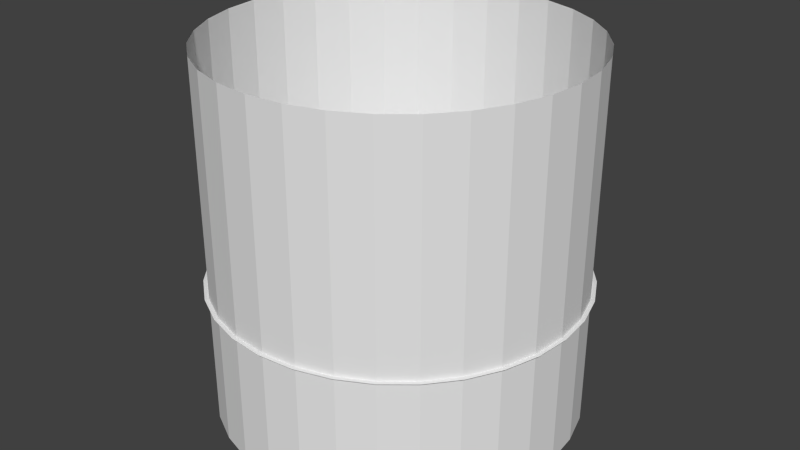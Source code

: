 # Source: Level2.blend  (saved by Blender 2.76.0; exported with 4.5.12 LTS)
import bpy
from mathutils import Matrix  # noqa: F401  (used for matrix-valued properties, if any)

bpy.ops.wm.read_factory_settings(use_empty=True)
scene = bpy.context.scene
scene.name = 'Scene'

# ---- collections
col_collection_1 = bpy.data.collections.new('Collection 1'); scene.collection.children.link(col_collection_1)

# ---- world
world_world = bpy.data.worlds.new('World'); scene.world = world_world
world_world.color = (0.05088, 0.05088, 0.05088)
world_world.use_sun_shadow = False
world_world.sun_shadow_jitter_overblur = 0.0
world_world.cycles.sampling_method = 'MANUAL'
world_world.cycles.sample_map_resolution = 256

# ---- meshes
me_cylinder_001 = bpy.data.meshes.new('Cylinder.001')
me_cylinder_001.from_pydata([(0.0, 1.0, -1.0), (-5.284e-09, 1.124, 1.0), (0.1951, 0.9808, -1.0), (0.2193, 1.102, 1.0), (0.3827, 0.9239, -1.0), (0.4302, 1.038, 1.0), (0.5556, 0.8315, -1.0), (0.6245, 0.9346, 1.0), (0.7071, 0.7071, -1.0), (0.7948, 0.7948, 1.0), (0.8315, 0.5556, -1.0), (0.9346, 0.6245, 1.0), (0.9239, 0.3827, -1.0), (1.038, 0.4302, 1.0), (0.9808, 0.1951, -1.0), (1.102, 0.2193, 1.0), (1.0, 7.55e-08, -1.0), (1.124, 4.6e-08, 1.0), (0.9808, -0.1951, -1.0), (1.102, -0.2193, 1.0), (0.9239, -0.3827, -1.0), (1.038, -0.4302, 1.0), (0.8315, -0.5556, -1.0), (0.9346, -0.6245, 1.0), (0.7071, -0.7071, -1.0), (0.7948, -0.7948, 1.0), (0.5556, -0.8315, -1.0), (0.6245, -0.9346, 1.0), (0.3827, -0.9239, -1.0), (0.4302, -1.038, 1.0), (0.1951, -0.9808, -1.0), (0.2193, -1.102, 1.0), (-3.258e-07, -1.0, -1.0), (-3.715e-07, -1.124, 1.0), (-0.1951, -0.9808, -1.0), (-0.2193, -1.102, 1.0), (-0.3827, -0.9239, -1.0), (-0.4302, -1.038, 1.0), (-0.5556, -0.8315, -1.0), (-0.6245, -0.9346, 1.0), (-0.7071, -0.7071, -1.0), (-0.7948, -0.7948, 1.0), (-0.8315, -0.5556, -1.0), (-0.9346, -0.6245, 1.0), (-0.9239, -0.3827, -1.0), (-1.038, -0.4302, 1.0), (-0.9808, -0.1951, -1.0), (-1.102, -0.2193, 1.0), (-1.0, 9.656e-07, -1.0), (-1.124, 1.047e-06, 1.0), (-0.9808, 0.1951, -1.0), (-1.102, 0.2193, 1.0), (-0.9239, 0.3827, -1.0), (-1.038, 0.4302, 1.0), (-0.8315, 0.5556, -1.0), (-0.9346, 0.6245, 1.0), (-0.7071, 0.7071, -1.0), (-0.7948, 0.7948, 1.0), (-0.5556, 0.8315, -1.0), (-0.6245, 0.9346, 1.0), (-0.3827, 0.9239, -1.0), (-0.4302, 1.038, 1.0), (-0.1951, 0.9808, -1.0), (-0.2193, 1.102, 1.0)], [], [(0, 1, 3, 2), (2, 3, 5, 4), (4, 5, 7, 6), (6, 7, 9, 8), (8, 9, 11, 10), (10, 11, 13, 12), (12, 13, 15, 14), (14, 15, 17, 16), (16, 17, 19, 18), (18, 19, 21, 20), (20, 21, 23, 22), (22, 23, 25, 24), (24, 25, 27, 26), (26, 27, 29, 28), (28, 29, 31, 30), (30, 31, 33, 32), (32, 33, 35, 34), (34, 35, 37, 36), (36, 37, 39, 38), (38, 39, 41, 40), (40, 41, 43, 42), (42, 43, 45, 44), (44, 45, 47, 46), (46, 47, 49, 48), (48, 49, 51, 50), (50, 51, 53, 52), (52, 53, 55, 54), (54, 55, 57, 56), (56, 57, 59, 58), (58, 59, 61, 60), (3, 1, 63, 61, 59, 57, 55, 53, 51, 49, 47, 45, 43, 41, 39, 37, 35, 33, 31, 29, 27, 25, 23, 21, 19, 17, 15, 13, 11, 9, 7, 5), (62, 63, 1, 0), (60, 61, 63, 62), (0, 2, 4, 6, 8, 10, 12, 14, 16, 18, 20, 22, 24, 26, 28, 30, 32, 34, 36, 38, 40, 42, 44, 46, 48, 50, 52, 54, 56, 58, 60, 62)])
me_cylinder_001.use_remesh_preserve_volume = False
me_cylinder_001.use_remesh_preserve_attributes = False
me_cylinder_001.use_mirror_vertex_groups = False
me_cylinder_001.update()
me_circle = bpy.data.meshes.new('Circle')
me_circle.from_pydata([(0.0, 1.0, 0.0), (-0.1951, 0.9808, 0.0), (-0.3827, 0.9239, 0.0), (-0.5556, 0.8315, 0.0), (-0.7071, 0.7071, 0.0), (-0.8315, 0.5556, 0.0), (-0.9239, 0.3827, 0.0), (-0.9808, 0.1951, 0.0), (-1.0, 7.55e-08, 0.0), (-0.9808, -0.1951, 0.0), (-0.9239, -0.3827, 0.0), (-0.8315, -0.5556, 0.0), (-0.7071, -0.7071, 0.0), (-0.5556, -0.8315, 0.0), (-0.3827, -0.9239, 0.0), (-0.1951, -0.9808, 0.0), (3.258e-07, -1.0, 0.0), (0.1951, -0.9808, 0.0), (0.3827, -0.9239, 0.0), (0.5556, -0.8315, 0.0), (0.7071, -0.7071, 0.0), (0.8315, -0.5556, 0.0), (0.9239, -0.3827, 0.0), (0.9808, -0.1951, 0.0), (1.0, 9.656e-07, 0.0), (0.9808, 0.1951, 0.0), (0.9239, 0.3827, 0.0), (0.8315, 0.5556, 0.0), (0.7071, 0.7071, 0.0), (0.5556, 0.8315, 0.0), (0.3827, 0.9239, 0.0), (0.1951, 0.9808, 0.0)], [], [(1, 2, 3, 4, 5, 6, 7, 8, 9, 10, 11, 12, 13, 14, 15, 16, 17, 18, 19, 20, 21, 22, 23, 24, 25, 26, 27, 28, 29, 30, 31, 0)])
me_circle.use_remesh_preserve_volume = False
me_circle.use_remesh_preserve_attributes = False
me_circle.use_mirror_vertex_groups = False
me_circle.update()
me_cylinder = bpy.data.meshes.new('Cylinder')
me_cylinder.from_pydata([(0.0, 1.0, -1.0), (0.0, 1.0, 1.0), (0.1951, 0.9808, -1.0), (0.1951, 0.9808, 1.0), (0.3827, 0.9239, -1.0), (0.3827, 0.9239, 1.0), (0.5556, 0.8315, -1.0), (0.5556, 0.8315, 1.0), (0.7071, 0.7071, -1.0), (0.7071, 0.7071, 1.0), (0.8315, 0.5556, -1.0), (0.8315, 0.5556, 1.0), (0.9239, 0.3827, -1.0), (0.9239, 0.3827, 1.0), (0.9808, 0.1951, -1.0), (0.9808, 0.1951, 1.0), (1.0, 7.55e-08, -1.0), (1.0, 7.55e-08, 1.0), (0.9808, -0.1951, -1.0), (0.9808, -0.1951, 1.0), (0.9239, -0.3827, -1.0), (0.9239, -0.3827, 1.0), (0.8315, -0.5556, -1.0), (0.8315, -0.5556, 1.0), (0.7071, -0.7071, -1.0), (0.7071, -0.7071, 1.0), (0.5556, -0.8315, -1.0), (0.5556, -0.8315, 1.0), (0.3827, -0.9239, -1.0), (0.3827, -0.9239, 1.0), (0.1951, -0.9808, -1.0), (0.1951, -0.9808, 1.0), (-3.258e-07, -1.0, -1.0), (-3.258e-07, -1.0, 1.0), (-0.1951, -0.9808, -1.0), (-0.1951, -0.9808, 1.0), (-0.3827, -0.9239, -1.0), (-0.3827, -0.9239, 1.0), (-0.5556, -0.8315, -1.0), (-0.5556, -0.8315, 1.0), (-0.7071, -0.7071, -1.0), (-0.7071, -0.7071, 1.0), (-0.8315, -0.5556, -1.0), (-0.8315, -0.5556, 1.0), (-0.9239, -0.3827, -1.0), (-0.9239, -0.3827, 1.0), (-0.9808, -0.1951, -1.0), (-0.9808, -0.1951, 1.0), (-1.0, 9.656e-07, -1.0), (-1.0, 9.656e-07, 1.0), (-0.9808, 0.1951, -1.0), (-0.9808, 0.1951, 1.0), (-0.9239, 0.3827, -1.0), (-0.9239, 0.3827, 1.0), (-0.8315, 0.5556, -1.0), (-0.8315, 0.5556, 1.0), (-0.7071, 0.7071, -1.0), (-0.7071, 0.7071, 1.0), (-0.5556, 0.8315, -1.0), (-0.5556, 0.8315, 1.0), (-0.3827, 0.9239, -1.0), (-0.3827, 0.9239, 1.0), (-0.1951, 0.9808, -1.0), (-0.1951, 0.9808, 1.0)], [], [(0, 2, 3, 1), (2, 4, 5, 3), (4, 6, 7, 5), (6, 8, 9, 7), (8, 10, 11, 9), (10, 12, 13, 11), (12, 14, 15, 13), (14, 16, 17, 15), (16, 18, 19, 17), (18, 20, 21, 19), (20, 22, 23, 21), (22, 24, 25, 23), (24, 26, 27, 25), (26, 28, 29, 27), (28, 30, 31, 29), (30, 32, 33, 31), (32, 34, 35, 33), (34, 36, 37, 35), (36, 38, 39, 37), (38, 40, 41, 39), (40, 42, 43, 41), (42, 44, 45, 43), (44, 46, 47, 45), (46, 48, 49, 47), (48, 50, 51, 49), (50, 52, 53, 51), (52, 54, 55, 53), (54, 56, 57, 55), (56, 58, 59, 57), (58, 60, 61, 59), (62, 0, 1, 63), (60, 62, 63, 61), (0, 62, 60, 58, 56, 54, 52, 50, 48, 46, 44, 42, 40, 38, 36, 34, 32, 30, 28, 26, 24, 22, 20, 18, 16, 14, 12, 10, 8, 6, 4, 2)])
me_cylinder.use_remesh_preserve_volume = False
me_cylinder.use_remesh_preserve_attributes = False
me_cylinder.use_mirror_vertex_groups = False
me_cylinder.update()

# ---- objects
ob_cylinder = bpy.data.objects.new('Cylinder', me_cylinder_001)
ob_floor = bpy.data.objects.new('Floor', me_circle)
ob_container = bpy.data.objects.new('Container', me_cylinder)

# ---- transforms, parenting, visibility, modifiers, constraints
ob_cylinder.location = (0.0, 0.0, 2.836)
ob_cylinder.scale = (2.82, 2.82, 2.82)
ob_cylinder.lineart.crease_threshold = 0.0
ob_floor.location = (0.0, 0.0, 0.0)
ob_floor.scale = (12.34, 12.34, 1.234)
ob_floor.lineart.crease_threshold = 0.0
ob_container.location = (0.0, 0.0, 3.311)
ob_container.scale = (12.06, 12.06, 12.06)
ob_container.lineart.crease_threshold = 0.0

# ---- collection membership
col_collection_1.objects.link(ob_cylinder)
col_collection_1.objects.link(ob_floor)
col_collection_1.objects.link(ob_container)

# ---- scene / render settings (as saved in the file)
scene.frame_start = 1; scene.frame_end = 250; scene.frame_set(1)
scene.render.engine = 'BLENDER_EEVEE_NEXT'
scene.render.resolution_percentage = 50
scene.render.dither_intensity = 0.0
scene.cycles.use_denoising = False
scene.cycles.samples = 10
scene.cycles.sampling_pattern = 'TABULATED_SOBOL'
scene.cycles.light_sampling_threshold = 0.0
scene.cycles.use_adaptive_sampling = False
scene.cycles.use_light_tree = False
scene.cycles.blur_glossy = 0.0
scene.cycles.pixel_filter_type = 'GAUSSIAN'
scene.cycles.sample_clamp_indirect = 0.0
scene.view_settings.view_transform = 'Standard'
bpy.context.view_layer.update()

# ---- added for rendering (the .blend has no active camera and no usable light): camera, sun
cam_auto = bpy.data.cameras.new('AutoCamera')
cam_auto.lens = 50.0
cam_auto.sensor_width = 36.0
cam_auto.clip_end = 1000.0
ob_auto_camera = bpy.data.objects.new('AutoCamera', cam_auto)
scene.collection.objects.link(ob_auto_camera)
ob_auto_camera.location = (39.268, -47.1216, 34.7258)
ob_auto_camera.rotation_euler = (1.09748, -7.21219e-08, 0.694738)
scene.camera = ob_auto_camera
light_auto_sun = bpy.data.lights.new('AutoSun', 'SUN')
light_auto_sun.energy = 3.0
light_auto_sun.angle = 0.0523599
ob_auto_sun = bpy.data.objects.new('AutoSun', light_auto_sun)
scene.collection.objects.link(ob_auto_sun)
ob_auto_sun.rotation_euler = (0.872665, 0.174533, 0.523599)
bpy.context.view_layer.update()
